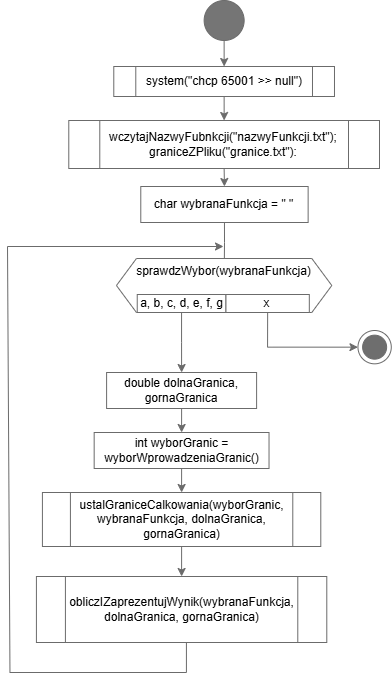

The diagram above was exported from draw.io. Its source (the exported page's mxGraphModel, read from the mxfile embedded in the PNG):
<mxGraphModel dx="1235" dy="655" grid="1" gridSize="6" guides="1" tooltips="1" connect="1" arrows="1" fold="1" page="1" pageScale="1" pageWidth="827" pageHeight="1169" background="none" math="0" shadow="0">
  <root>
    <mxCell id="0" />
    <mxCell id="1" parent="0" />
    <mxCell id="KZRkceOoxlusmaqCHyQE-10" style="edgeStyle=orthogonalEdgeStyle;rounded=0;orthogonalLoop=1;jettySize=auto;html=1;exitX=0.5;exitY=1;exitDx=0;exitDy=0;entryX=0.5;entryY=0;entryDx=0;entryDy=0;strokeColor=light-dark(#6b6b6b, #aeaeae);" parent="1" source="lhlynafi9lXWI87qRTMh-3" target="lhlynafi9lXWI87qRTMh-5" edge="1">
      <mxGeometry relative="1" as="geometry" />
    </mxCell>
    <mxCell id="KZRkceOoxlusmaqCHyQE-9" style="edgeStyle=orthogonalEdgeStyle;rounded=0;orthogonalLoop=1;jettySize=auto;html=1;exitX=0.5;exitY=1;exitDx=0;exitDy=0;entryX=0.5;entryY=0;entryDx=0;entryDy=0;strokeColor=light-dark(#6b6b6b, #aeaeae);" parent="1" source="lhlynafi9lXWI87qRTMh-5" target="lhlynafi9lXWI87qRTMh-9" edge="1">
      <mxGeometry relative="1" as="geometry" />
    </mxCell>
    <mxCell id="lhlynafi9lXWI87qRTMh-5" value="&lt;font style=&quot;font-size: 12px;&quot;&gt;system(&quot;chcp 65001 &amp;gt;&amp;gt; null&quot;)&lt;/font&gt;" style="shape=process;whiteSpace=wrap;html=1;backgroundOutline=1;fontSize=6;strokeColor=light-dark(#6b6b6b, #aeaeae);" parent="1" vertex="1">
      <mxGeometry x="310.28000000000003" y="66" width="220.71" height="30" as="geometry" />
    </mxCell>
    <mxCell id="KZRkceOoxlusmaqCHyQE-8" style="edgeStyle=orthogonalEdgeStyle;rounded=0;orthogonalLoop=1;jettySize=auto;html=1;exitX=0.5;exitY=1;exitDx=0;exitDy=0;entryX=0.5;entryY=0;entryDx=0;entryDy=0;strokeColor=light-dark(#6b6b6b, #aeaeae);" parent="1" source="lhlynafi9lXWI87qRTMh-9" target="lhlynafi9lXWI87qRTMh-10" edge="1">
      <mxGeometry relative="1" as="geometry" />
    </mxCell>
    <mxCell id="lhlynafi9lXWI87qRTMh-9" value="&lt;font style=&quot;font-size: 12px;&quot;&gt;wczytajNazwyFubnkcji(&quot;nazwyFunkcji.txt&quot;);&lt;br&gt;graniceZPliku(&quot;granice.txt&quot;):&lt;/font&gt;" style="shape=process;whiteSpace=wrap;html=1;backgroundOutline=1;fontSize=6;strokeColor=light-dark(#6b6b6b, #aeaeae);" parent="1" vertex="1">
      <mxGeometry x="265.28" y="120" width="310.72" height="48" as="geometry" />
    </mxCell>
    <mxCell id="bDsa6p5ay-LRwHmjCtqd-12" style="edgeStyle=orthogonalEdgeStyle;rounded=0;orthogonalLoop=1;jettySize=auto;html=1;exitX=0.5;exitY=1;exitDx=0;exitDy=0;entryX=0.5;entryY=1;entryDx=0;entryDy=0;elbow=vertical;strokeColor=light-dark(#6b6b6b, #aeaeae);" parent="1" source="lhlynafi9lXWI87qRTMh-10" target="KZRkceOoxlusmaqCHyQE-23" edge="1">
      <mxGeometry relative="1" as="geometry" />
    </mxCell>
    <mxCell id="lhlynafi9lXWI87qRTMh-10" value="&lt;font style=&quot;font-size: 12px;&quot;&gt;char wybranaFunkcja = &quot; &quot;&lt;/font&gt;" style="rounded=0;whiteSpace=wrap;html=1;fontSize=6;strokeColor=light-dark(#6b6b6b, #aeaeae);" parent="1" vertex="1">
      <mxGeometry x="337.28" y="186" width="167.36" height="36" as="geometry" />
    </mxCell>
    <mxCell id="KZRkceOoxlusmaqCHyQE-40" style="edgeStyle=orthogonalEdgeStyle;rounded=0;orthogonalLoop=1;jettySize=auto;html=1;exitX=0.5;exitY=1;exitDx=0;exitDy=0;entryX=0.5;entryY=0;entryDx=0;entryDy=0;strokeColor=light-dark(#6b6b6b, #aeaeae);" parent="1" source="KZRkceOoxlusmaqCHyQE-4" target="KZRkceOoxlusmaqCHyQE-36" edge="1">
      <mxGeometry relative="1" as="geometry" />
    </mxCell>
    <mxCell id="KZRkceOoxlusmaqCHyQE-4" value="&lt;font style=&quot;font-size: 12px;&quot;&gt;double dolnaGranica, gornaGranica&lt;/font&gt;" style="rounded=0;whiteSpace=wrap;html=1;fontSize=6;strokeColor=light-dark(#6b6b6b, #aeaeae);" parent="1" vertex="1">
      <mxGeometry x="303.09999999999997" y="372" width="150" height="36" as="geometry" />
    </mxCell>
    <mxCell id="KZRkceOoxlusmaqCHyQE-23" value="&lt;p&gt;&lt;font&gt;sprawdzWybor(wybranaFunkcja)&lt;br&gt;&lt;br&gt;&lt;/font&gt;&lt;br&gt;&lt;/p&gt;" style="shape=hexagon;perimeter=hexagonPerimeter2;whiteSpace=wrap;html=1;fixedSize=1;direction=west;align=center;strokeColor=light-dark(#6b6b6b, #aeaeae);" parent="1" vertex="1">
      <mxGeometry x="312.95" y="258" width="215.36" height="54" as="geometry" />
    </mxCell>
    <mxCell id="bDsa6p5ay-LRwHmjCtqd-9" style="edgeStyle=orthogonalEdgeStyle;rounded=0;orthogonalLoop=1;jettySize=auto;html=1;entryX=0.5;entryY=0;entryDx=0;entryDy=0;elbow=vertical;strokeColor=light-dark(#6b6b6b, #aeaeae);" parent="1" source="KZRkceOoxlusmaqCHyQE-25" target="KZRkceOoxlusmaqCHyQE-4" edge="1">
      <mxGeometry relative="1" as="geometry" />
    </mxCell>
    <mxCell id="KZRkceOoxlusmaqCHyQE-25" value="&lt;font&gt;a, b, c, d, e, f, g&lt;/font&gt;" style="rounded=0;whiteSpace=wrap;html=1;strokeColor=light-dark(#6b6b6b, #aeaeae);" parent="1" vertex="1">
      <mxGeometry x="333.73999999999995" y="294" width="88.72" height="18" as="geometry" />
    </mxCell>
    <mxCell id="bDsa6p5ay-LRwHmjCtqd-8" style="edgeStyle=orthogonalEdgeStyle;rounded=0;orthogonalLoop=1;jettySize=auto;html=1;exitX=0.5;exitY=1;exitDx=0;exitDy=0;entryX=0;entryY=0.5;entryDx=0;entryDy=0;elbow=vertical;strokeColor=light-dark(#6b6b6b, #aeaeae);" parent="1" source="KZRkceOoxlusmaqCHyQE-26" target="KZRkceOoxlusmaqCHyQE-14" edge="1">
      <mxGeometry relative="1" as="geometry" />
    </mxCell>
    <mxCell id="KZRkceOoxlusmaqCHyQE-26" value="&lt;font&gt;x&lt;/font&gt;" style="rounded=0;whiteSpace=wrap;html=1;strokeColor=light-dark(#6b6b6b, #aeaeae);" parent="1" vertex="1">
      <mxGeometry x="422.46" y="294" width="83.36" height="18" as="geometry" />
    </mxCell>
    <mxCell id="KZRkceOoxlusmaqCHyQE-41" style="edgeStyle=orthogonalEdgeStyle;rounded=0;orthogonalLoop=1;jettySize=auto;html=1;exitX=0.5;exitY=1;exitDx=0;exitDy=0;entryX=0.5;entryY=0;entryDx=0;entryDy=0;strokeColor=light-dark(#6b6b6b, #aeaeae);" parent="1" source="KZRkceOoxlusmaqCHyQE-36" target="KZRkceOoxlusmaqCHyQE-37" edge="1">
      <mxGeometry relative="1" as="geometry" />
    </mxCell>
    <mxCell id="KZRkceOoxlusmaqCHyQE-36" value="&lt;font&gt;int wyborGranic = wyborWprowadzeniaGranic()&lt;/font&gt;" style="rounded=0;whiteSpace=wrap;html=1;strokeColor=light-dark(#6b6b6b, #aeaeae);" parent="1" vertex="1">
      <mxGeometry x="290.66999999999996" y="432" width="174.86" height="36" as="geometry" />
    </mxCell>
    <mxCell id="bDsa6p5ay-LRwHmjCtqd-10" style="edgeStyle=orthogonalEdgeStyle;rounded=0;orthogonalLoop=1;jettySize=auto;html=1;exitX=0.5;exitY=1;exitDx=0;exitDy=0;entryX=0.5;entryY=0;entryDx=0;entryDy=0;elbow=vertical;strokeColor=light-dark(#6b6b6b, #aeaeae);" parent="1" source="KZRkceOoxlusmaqCHyQE-37" target="KZRkceOoxlusmaqCHyQE-39" edge="1">
      <mxGeometry relative="1" as="geometry" />
    </mxCell>
    <mxCell id="KZRkceOoxlusmaqCHyQE-37" value="&lt;font&gt;ustalGraniceCalkowania(wyborGranic, wybranaFunkcja, dolnaGranica, gornaGranica)&lt;/font&gt;" style="shape=process;whiteSpace=wrap;html=1;backgroundOutline=1;strokeColor=light-dark(#6b6b6b, #aeaeae);" parent="1" vertex="1">
      <mxGeometry x="238.92" y="492" width="278.36" height="54" as="geometry" />
    </mxCell>
    <mxCell id="bDsa6p5ay-LRwHmjCtqd-5" value="" style="endArrow=classic;html=1;rounded=0;strokeColor=light-dark(#6b6b6b, #aeaeae);" parent="1" edge="1">
      <mxGeometry width="50" height="50" relative="1" as="geometry">
        <mxPoint x="204" y="246" as="sourcePoint" />
        <mxPoint x="420" y="246" as="targetPoint" />
      </mxGeometry>
    </mxCell>
    <mxCell id="lhlynafi9lXWI87qRTMh-3" value="" style="ellipse;whiteSpace=wrap;html=1;aspect=fixed;strokeColor=light-dark(#6b6b6b, #aeaeae);fillColor=light-dark(#757575,#EDEDED);gradientColor=none;" parent="1" vertex="1">
      <mxGeometry x="400.64" width="40" height="40" as="geometry" />
    </mxCell>
    <mxCell id="KZRkceOoxlusmaqCHyQE-14" value="" style="ellipse;whiteSpace=wrap;html=1;aspect=fixed;strokeColor=light-dark(#6b6b6b, #aeaeae);" parent="1" vertex="1">
      <mxGeometry x="554.4599999999999" y="330" width="33.32" height="33.32" as="geometry" />
    </mxCell>
    <mxCell id="KZRkceOoxlusmaqCHyQE-15" value="" style="ellipse;whiteSpace=wrap;html=1;aspect=fixed;fillColor=light-dark(#6e6e6e, #ededed);strokeColor=light-dark(#6b6b6b, #aeaeae);" parent="1" vertex="1">
      <mxGeometry x="559.12" y="334.65999999999997" width="24" height="24" as="geometry" />
    </mxCell>
    <mxCell id="KZRkceOoxlusmaqCHyQE-39" value="&lt;font&gt;obliczIZaprezentujWynik(wybranaFunkcja, dolnaGranica, gornaGranica)&lt;/font&gt;" style="shape=process;whiteSpace=wrap;html=1;backgroundOutline=1;strokeColor=light-dark(#6b6b6b, #aeaeae);" parent="1" vertex="1">
      <mxGeometry x="232.92" y="576" width="290.36" height="66" as="geometry" />
    </mxCell>
    <mxCell id="KZRkceOoxlusmaqCHyQE-47" value="" style="endArrow=none;html=1;rounded=0;exitX=0;exitY=1;exitDx=0;exitDy=0;strokeColor=light-dark(#6b6b6b, #aeaeae);" parent="1" edge="1">
      <mxGeometry width="50" height="50" relative="1" as="geometry">
        <mxPoint x="206.46000000000004" y="672" as="sourcePoint" />
        <mxPoint x="204" y="246" as="targetPoint" />
      </mxGeometry>
    </mxCell>
    <mxCell id="KZRkceOoxlusmaqCHyQE-53" value="" style="shape=partialRectangle;whiteSpace=wrap;html=1;top=0;left=0;fillColor=none;strokeColor=light-dark(#6b6b6b, #aeaeae);" parent="1" vertex="1">
      <mxGeometry x="206.46" y="642" width="176.46" height="30" as="geometry" />
    </mxCell>
  </root>
</mxGraphModel>